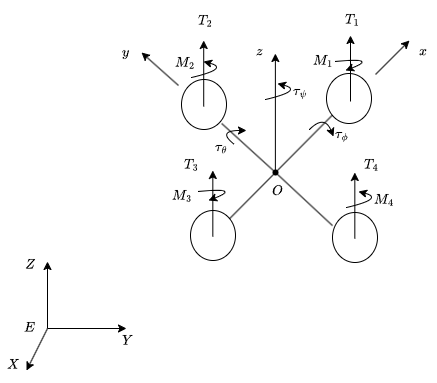

The diagram above was exported from draw.io. Its source (the exported page's mxGraphModel, read from the mxfile embedded in the PNG):
<mxGraphModel dx="1474" dy="741" grid="1" gridSize="1" guides="1" tooltips="1" connect="1" arrows="1" fold="1" page="1" pageScale="1" pageWidth="850" pageHeight="1100" math="1" shadow="0">
  <root>
    <mxCell id="0" />
    <mxCell id="1" parent="0" />
    <mxCell id="KW74oe-oC6u3Sr3qmFzt-1" value="" style="endArrow=classic;html=1;rounded=0;" parent="1" edge="1">
      <mxGeometry width="50" height="50" relative="1" as="geometry">
        <mxPoint x="262" y="424" as="sourcePoint" />
        <mxPoint x="262" y="357" as="targetPoint" />
      </mxGeometry>
    </mxCell>
    <mxCell id="KW74oe-oC6u3Sr3qmFzt-2" value="" style="endArrow=classic;html=1;rounded=0;" parent="1" edge="1">
      <mxGeometry width="50" height="50" relative="1" as="geometry">
        <mxPoint x="262" y="424" as="sourcePoint" />
        <mxPoint x="341" y="424" as="targetPoint" />
      </mxGeometry>
    </mxCell>
    <mxCell id="KW74oe-oC6u3Sr3qmFzt-3" value="" style="endArrow=classic;html=1;rounded=0;" parent="1" edge="1">
      <mxGeometry width="50" height="50" relative="1" as="geometry">
        <mxPoint x="262" y="424" as="sourcePoint" />
        <mxPoint x="241" y="466" as="targetPoint" />
      </mxGeometry>
    </mxCell>
    <mxCell id="KW74oe-oC6u3Sr3qmFzt-4" value="$$X$$" style="text;html=1;whiteSpace=wrap;strokeColor=none;fillColor=none;align=center;verticalAlign=middle;rounded=0;" parent="1" vertex="1">
      <mxGeometry x="215" y="452" width="25" height="15" as="geometry" />
    </mxCell>
    <mxCell id="KW74oe-oC6u3Sr3qmFzt-5" value="$$Y$$" style="text;html=1;whiteSpace=wrap;strokeColor=none;fillColor=none;align=center;verticalAlign=middle;rounded=0;" parent="1" vertex="1">
      <mxGeometry x="327" y="424" width="30" height="24" as="geometry" />
    </mxCell>
    <mxCell id="KW74oe-oC6u3Sr3qmFzt-6" value="$$Z$$" style="text;html=1;whiteSpace=wrap;strokeColor=none;fillColor=none;align=center;verticalAlign=middle;rounded=0;" parent="1" vertex="1">
      <mxGeometry x="233" y="351" width="25" height="17" as="geometry" />
    </mxCell>
    <mxCell id="KW74oe-oC6u3Sr3qmFzt-7" value="$$E$$" style="text;html=1;whiteSpace=wrap;strokeColor=none;fillColor=none;align=center;verticalAlign=middle;rounded=0;" parent="1" vertex="1">
      <mxGeometry x="229" y="410" width="30" height="26" as="geometry" />
    </mxCell>
    <mxCell id="KW74oe-oC6u3Sr3qmFzt-10" value="" style="ellipse;whiteSpace=wrap;html=1;fillColor=none;" parent="1" vertex="1">
      <mxGeometry x="541" y="169" width="45" height="50" as="geometry" />
    </mxCell>
    <mxCell id="KW74oe-oC6u3Sr3qmFzt-17" value="" style="endArrow=none;html=1;rounded=0;exitDx=0;exitDy=0;entryX=1.044;entryY=0.76;entryDx=0;entryDy=0;entryPerimeter=0;" parent="1" source="KW74oe-oC6u3Sr3qmFzt-23" edge="1">
      <mxGeometry width="50" height="50" relative="1" as="geometry">
        <mxPoint x="546.9998532817408" y="321.12483327470545" as="sourcePoint" />
        <mxPoint x="436.21000000000004" y="219" as="targetPoint" />
      </mxGeometry>
    </mxCell>
    <mxCell id="KW74oe-oC6u3Sr3qmFzt-16" value="" style="ellipse;whiteSpace=wrap;html=1;fillColor=none;" parent="1" vertex="1">
      <mxGeometry x="396" y="175" width="45" height="50" as="geometry" />
    </mxCell>
    <mxCell id="KW74oe-oC6u3Sr3qmFzt-12" value="" style="ellipse;whiteSpace=wrap;html=1;fillColor=none;" parent="1" vertex="1">
      <mxGeometry x="547" y="308" width="45" height="50" as="geometry" />
    </mxCell>
    <mxCell id="KW74oe-oC6u3Sr3qmFzt-14" value="" style="ellipse;whiteSpace=wrap;html=1;fillColor=none;" parent="1" vertex="1">
      <mxGeometry x="405" y="306" width="45" height="50" as="geometry" />
    </mxCell>
    <mxCell id="KW74oe-oC6u3Sr3qmFzt-20" value="" style="endArrow=none;html=1;rounded=0;" parent="1" source="KW74oe-oC6u3Sr3qmFzt-14" target="KW74oe-oC6u3Sr3qmFzt-10" edge="1">
      <mxGeometry width="50" height="50" relative="1" as="geometry">
        <mxPoint x="448" y="315" as="sourcePoint" />
        <mxPoint x="498" y="265" as="targetPoint" />
      </mxGeometry>
    </mxCell>
    <mxCell id="KW74oe-oC6u3Sr3qmFzt-22" value="" style="edgeStyle=none;orthogonalLoop=1;jettySize=auto;html=1;rounded=0;" parent="1" edge="1">
      <mxGeometry width="80" relative="1" as="geometry">
        <mxPoint x="489.88" y="268" as="sourcePoint" />
        <mxPoint x="489.88" y="149" as="targetPoint" />
        <Array as="points" />
      </mxGeometry>
    </mxCell>
    <mxCell id="KW74oe-oC6u3Sr3qmFzt-24" value="" style="endArrow=none;html=1;rounded=0;exitX=0;exitY=0;exitDx=0;exitDy=0;entryDx=0;entryDy=0;entryPerimeter=0;" parent="1" target="KW74oe-oC6u3Sr3qmFzt-23" edge="1">
      <mxGeometry width="50" height="50" relative="1" as="geometry">
        <mxPoint x="546.9998532817408" y="321.12483327470545" as="sourcePoint" />
        <mxPoint x="436.21000000000004" y="219" as="targetPoint" />
      </mxGeometry>
    </mxCell>
    <mxCell id="KW74oe-oC6u3Sr3qmFzt-23" value="" style="shape=waypoint;sketch=0;size=6;pointerEvents=1;points=[];fillColor=none;resizable=0;rotatable=0;perimeter=centerPerimeter;snapToPoint=1;" parent="1" vertex="1">
      <mxGeometry x="480" y="258" width="20" height="20" as="geometry" />
    </mxCell>
    <mxCell id="KW74oe-oC6u3Sr3qmFzt-25" value="" style="edgeStyle=none;orthogonalLoop=1;jettySize=auto;html=1;rounded=0;" parent="1" edge="1">
      <mxGeometry width="80" relative="1" as="geometry">
        <mxPoint x="590" y="170" as="sourcePoint" />
        <mxPoint x="624" y="136" as="targetPoint" />
        <Array as="points" />
      </mxGeometry>
    </mxCell>
    <mxCell id="KW74oe-oC6u3Sr3qmFzt-26" value="" style="edgeStyle=none;orthogonalLoop=1;jettySize=auto;html=1;rounded=0;" parent="1" edge="1">
      <mxGeometry width="80" relative="1" as="geometry">
        <mxPoint x="393" y="181" as="sourcePoint" />
        <mxPoint x="356" y="148" as="targetPoint" />
        <Array as="points" />
      </mxGeometry>
    </mxCell>
    <mxCell id="KW74oe-oC6u3Sr3qmFzt-27" value="$$x$$" style="text;html=1;whiteSpace=wrap;strokeColor=none;fillColor=none;align=center;verticalAlign=middle;rounded=0;" parent="1" vertex="1">
      <mxGeometry x="625" y="139" width="26" height="16" as="geometry" />
    </mxCell>
    <mxCell id="KW74oe-oC6u3Sr3qmFzt-28" value="$$y$$" style="text;html=1;whiteSpace=wrap;strokeColor=none;fillColor=none;align=center;verticalAlign=middle;rounded=0;" parent="1" vertex="1">
      <mxGeometry x="326" y="135" width="28" height="26" as="geometry" />
    </mxCell>
    <mxCell id="KW74oe-oC6u3Sr3qmFzt-29" value="$$z$$" style="text;html=1;whiteSpace=wrap;strokeColor=none;fillColor=none;align=center;verticalAlign=middle;rounded=0;" parent="1" vertex="1">
      <mxGeometry x="465" y="139" width="18" height="16" as="geometry" />
    </mxCell>
    <mxCell id="KW74oe-oC6u3Sr3qmFzt-30" value="" style="edgeStyle=none;orthogonalLoop=1;jettySize=auto;html=1;rounded=0;" parent="1" edge="1">
      <mxGeometry width="80" relative="1" as="geometry">
        <mxPoint x="418.21" y="202" as="sourcePoint" />
        <mxPoint x="418.21" y="136" as="targetPoint" />
        <Array as="points" />
      </mxGeometry>
    </mxCell>
    <mxCell id="KW74oe-oC6u3Sr3qmFzt-31" value="" style="edgeStyle=none;orthogonalLoop=1;jettySize=auto;html=1;rounded=0;" parent="1" edge="1">
      <mxGeometry width="80" relative="1" as="geometry">
        <mxPoint x="565" y="197" as="sourcePoint" />
        <mxPoint x="565" y="131" as="targetPoint" />
        <Array as="points" />
      </mxGeometry>
    </mxCell>
    <mxCell id="KW74oe-oC6u3Sr3qmFzt-32" value="" style="edgeStyle=none;orthogonalLoop=1;jettySize=auto;html=1;rounded=0;" parent="1" edge="1">
      <mxGeometry width="80" relative="1" as="geometry">
        <mxPoint x="427.33" y="332" as="sourcePoint" />
        <mxPoint x="427.33" y="266" as="targetPoint" />
        <Array as="points" />
      </mxGeometry>
    </mxCell>
    <mxCell id="KW74oe-oC6u3Sr3qmFzt-33" value="" style="edgeStyle=none;orthogonalLoop=1;jettySize=auto;html=1;rounded=0;" parent="1" edge="1">
      <mxGeometry width="80" relative="1" as="geometry">
        <mxPoint x="569.33" y="334" as="sourcePoint" />
        <mxPoint x="569.33" y="268" as="targetPoint" />
        <Array as="points" />
      </mxGeometry>
    </mxCell>
    <mxCell id="KW74oe-oC6u3Sr3qmFzt-34" value="" style="edgeStyle=none;orthogonalLoop=1;jettySize=auto;html=1;rounded=0;curved=1;" parent="1" edge="1">
      <mxGeometry width="80" relative="1" as="geometry">
        <mxPoint x="413" y="287" as="sourcePoint" />
        <mxPoint x="423" y="296" as="targetPoint" />
        <Array as="points">
          <mxPoint x="456" y="283" />
        </Array>
      </mxGeometry>
    </mxCell>
    <mxCell id="KW74oe-oC6u3Sr3qmFzt-35" value="" style="edgeStyle=none;orthogonalLoop=1;jettySize=auto;html=1;rounded=0;curved=1;" parent="1" edge="1">
      <mxGeometry width="80" relative="1" as="geometry">
        <mxPoint x="550" y="157" as="sourcePoint" />
        <mxPoint x="560" y="166" as="targetPoint" />
        <Array as="points">
          <mxPoint x="593" y="153" />
        </Array>
      </mxGeometry>
    </mxCell>
    <mxCell id="KW74oe-oC6u3Sr3qmFzt-36" value="" style="edgeStyle=none;orthogonalLoop=1;jettySize=auto;html=1;rounded=0;curved=1;" parent="1" edge="1">
      <mxGeometry width="80" relative="1" as="geometry">
        <mxPoint x="561" y="303" as="sourcePoint" />
        <mxPoint x="573" y="287" as="targetPoint" />
        <Array as="points">
          <mxPoint x="599" y="294" />
        </Array>
      </mxGeometry>
    </mxCell>
    <mxCell id="KW74oe-oC6u3Sr3qmFzt-37" value="" style="edgeStyle=none;orthogonalLoop=1;jettySize=auto;html=1;rounded=0;curved=1;" parent="1" edge="1">
      <mxGeometry width="80" relative="1" as="geometry">
        <mxPoint x="406" y="173" as="sourcePoint" />
        <mxPoint x="418" y="157" as="targetPoint" />
        <Array as="points">
          <mxPoint x="444" y="164" />
        </Array>
      </mxGeometry>
    </mxCell>
    <mxCell id="KW74oe-oC6u3Sr3qmFzt-40" value="" style="edgeStyle=none;orthogonalLoop=1;jettySize=auto;html=1;rounded=0;curved=1;" parent="1" edge="1">
      <mxGeometry width="80" relative="1" as="geometry">
        <mxPoint x="524" y="225" as="sourcePoint" />
        <mxPoint x="548" y="232" as="targetPoint" />
        <Array as="points">
          <mxPoint x="539" y="210" />
        </Array>
      </mxGeometry>
    </mxCell>
    <mxCell id="KW74oe-oC6u3Sr3qmFzt-41" value="" style="edgeStyle=none;orthogonalLoop=1;jettySize=auto;html=1;rounded=0;curved=1;" parent="1" edge="1">
      <mxGeometry width="80" relative="1" as="geometry">
        <mxPoint x="449" y="240" as="sourcePoint" />
        <mxPoint x="461" y="226" as="targetPoint" />
        <Array as="points">
          <mxPoint x="431" y="226" />
        </Array>
      </mxGeometry>
    </mxCell>
    <mxCell id="KW74oe-oC6u3Sr3qmFzt-43" value="" style="edgeStyle=none;orthogonalLoop=1;jettySize=auto;html=1;rounded=0;curved=1;" parent="1" edge="1">
      <mxGeometry width="80" relative="1" as="geometry">
        <mxPoint x="480" y="195" as="sourcePoint" />
        <mxPoint x="492" y="179" as="targetPoint" />
        <Array as="points">
          <mxPoint x="518" y="186" />
        </Array>
      </mxGeometry>
    </mxCell>
    <mxCell id="KW74oe-oC6u3Sr3qmFzt-44" value="$$T_1$$" style="text;html=1;whiteSpace=wrap;strokeColor=none;fillColor=none;align=center;verticalAlign=middle;rounded=0;" parent="1" vertex="1">
      <mxGeometry x="555" y="100" width="24" height="30" as="geometry" />
    </mxCell>
    <mxCell id="KW74oe-oC6u3Sr3qmFzt-45" value="$$T_2$$" style="text;html=1;whiteSpace=wrap;strokeColor=none;fillColor=none;align=center;verticalAlign=middle;rounded=0;" parent="1" vertex="1">
      <mxGeometry x="408" y="101" width="24" height="30" as="geometry" />
    </mxCell>
    <mxCell id="KW74oe-oC6u3Sr3qmFzt-46" value="$$T_3$$" style="text;html=1;whiteSpace=wrap;strokeColor=none;fillColor=none;align=center;verticalAlign=middle;rounded=0;" parent="1" vertex="1">
      <mxGeometry x="394" y="245" width="24" height="30" as="geometry" />
    </mxCell>
    <mxCell id="KW74oe-oC6u3Sr3qmFzt-47" value="$$T_4$$" style="text;html=1;whiteSpace=wrap;strokeColor=none;fillColor=none;align=center;verticalAlign=middle;rounded=0;" parent="1" vertex="1">
      <mxGeometry x="574" y="245" width="24" height="30" as="geometry" />
    </mxCell>
    <mxCell id="KW74oe-oC6u3Sr3qmFzt-48" value="$$M_4$$" style="text;html=1;whiteSpace=wrap;strokeColor=none;fillColor=none;align=center;verticalAlign=middle;rounded=0;" parent="1" vertex="1">
      <mxGeometry x="585" y="280" width="28" height="30" as="geometry" />
    </mxCell>
    <mxCell id="KW74oe-oC6u3Sr3qmFzt-49" value="$$M_1$$" style="text;html=1;whiteSpace=wrap;strokeColor=none;fillColor=none;align=center;verticalAlign=middle;rounded=0;" parent="1" vertex="1">
      <mxGeometry x="524" y="141" width="28" height="30" as="geometry" />
    </mxCell>
    <mxCell id="KW74oe-oC6u3Sr3qmFzt-50" value="$$M_2$$" style="text;html=1;whiteSpace=wrap;strokeColor=none;fillColor=none;align=center;verticalAlign=middle;rounded=0;" parent="1" vertex="1">
      <mxGeometry x="386" y="143" width="28" height="30" as="geometry" />
    </mxCell>
    <mxCell id="KW74oe-oC6u3Sr3qmFzt-51" value="$$M_3$$" style="text;html=1;whiteSpace=wrap;strokeColor=none;fillColor=none;align=center;verticalAlign=middle;rounded=0;" parent="1" vertex="1">
      <mxGeometry x="383" y="276" width="28" height="30" as="geometry" />
    </mxCell>
    <mxCell id="KW74oe-oC6u3Sr3qmFzt-52" value="$$\tau_{\phi}$$" style="text;html=1;whiteSpace=wrap;strokeColor=none;fillColor=none;align=center;verticalAlign=middle;rounded=0;" parent="1" vertex="1">
      <mxGeometry x="549" y="222" width="15" height="16" as="geometry" />
    </mxCell>
    <mxCell id="KW74oe-oC6u3Sr3qmFzt-53" value="$$\tau_{\theta}$$" style="text;html=1;whiteSpace=wrap;strokeColor=none;fillColor=none;align=center;verticalAlign=middle;rounded=0;" parent="1" vertex="1">
      <mxGeometry x="428" y="235" width="15" height="16" as="geometry" />
    </mxCell>
    <mxCell id="KW74oe-oC6u3Sr3qmFzt-57" value="$$\tau_{\psi}$$" style="text;html=1;whiteSpace=wrap;strokeColor=none;fillColor=none;align=center;verticalAlign=middle;rounded=0;" parent="1" vertex="1">
      <mxGeometry x="507" y="179" width="15" height="16" as="geometry" />
    </mxCell>
    <mxCell id="KW74oe-oC6u3Sr3qmFzt-58" value="$$O$$" style="text;html=1;whiteSpace=wrap;strokeColor=none;fillColor=none;align=center;verticalAlign=middle;rounded=0;" parent="1" vertex="1">
      <mxGeometry x="482" y="276" width="21" height="22" as="geometry" />
    </mxCell>
  </root>
</mxGraphModel>